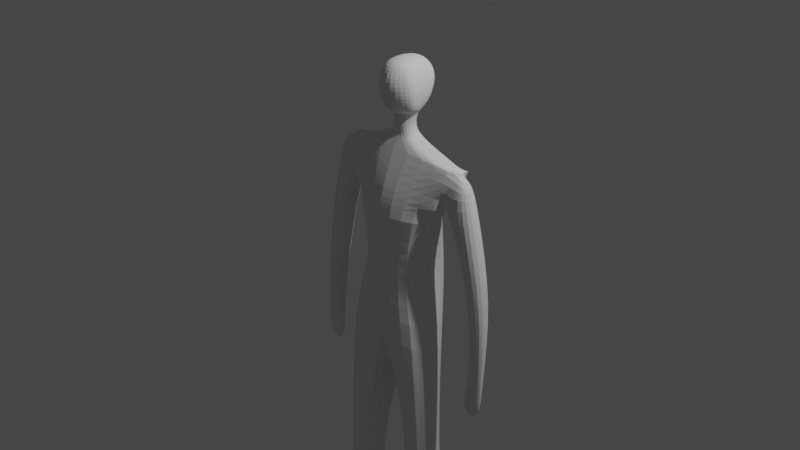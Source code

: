 # Source: Postava_clovek-vyhlazeno.blend  (saved by Blender 2.93.21; exported with 4.5.12 LTS)
import bpy
from mathutils import Matrix  # noqa: F401  (used for matrix-valued properties, if any)

bpy.ops.wm.read_factory_settings(use_empty=True)
scene = bpy.context.scene
scene.name = 'Scene'

# ---- collections
col_collection = bpy.data.collections.new('Collection'); scene.collection.children.link(col_collection)

# ---- world
world_world = bpy.data.worlds.new('World'); scene.world = world_world
world_world.use_nodes = True; world_world.node_tree.nodes.clear()
_N = world_world.node_tree.nodes; _L = world_world.node_tree.links
n0 = _N.new('ShaderNodeOutputWorld'); n0.name = 'World Output'; n0.location = (300, 300)
n1 = _N.new('ShaderNodeBackground'); n1.name = 'Background'; n1.location = (10, 300)
n1.inputs[0].default_value = (0.05088, 0.05088, 0.05088, 1.0)
_L.new(n1.outputs[0], n0.inputs[0])
n0.is_active_output = True
world_world.color = (0.05088, 0.05088, 0.05088)
world_world.use_sun_shadow = False
world_world.sun_shadow_jitter_overblur = 0.0

# ---- cameras
cam_camera = bpy.data.cameras.new('Camera')
cam_camera.clip_end = 100.0
cam_camera.ortho_scale = 7.314

# ---- lights
light_light = bpy.data.lights.new('Light', 'POINT')
light_light.transmission_factor = 0.0
light_light.energy = 1000.0
light_light.shadow_soft_size = 0.1
light_light.shadow_maximum_resolution = 0.006
light_light.use_absolute_resolution = True

# ---- meshes
me_krychle = bpy.data.meshes.new('Krychle')
me_krychle.from_pydata([(-0.5413, -0.1258, 0.129), (-0.7719, 0.0003505, 0.7161), (-0.501, 0.2427, 0.1224), (-0.7719, 0.1706, 0.7125), (0.0, -0.3454, 0.1467), (0.0, -0.1037, 0.8416), (0.0, 0.2613, 0.09626), (0.0, 0.24, 0.8367), (-0.5413, -0.1258, 0.129), (-0.501, 0.2427, 0.1224), (0.0, -0.3454, 0.1467), (0.0, 0.2613, 0.09626), (-0.5413, -0.1258, 0.129), (-0.501, 0.2427, 0.1224), (0.0, -0.3454, 0.1467), (0.0, 0.2613, 0.09626), (-0.6755, -0.2403, -1.029), (-0.4669, 0.2389, -1.243), (0.0, -0.3713, -0.8576), (0.0, 0.5588, -1.11), (-0.6619, -0.2364, -3.079), (-0.6325, 0.08445, -3.079), (-0.2811, -0.212, -3.128), (-0.3105, -0.03526, -3.128), (-0.6314, -0.1089, -4.216), (-0.667, 0.2538, -4.182), (-0.3862, -0.1, -4.223), (-0.3475, 0.2543, -4.185), (-0.5766, -0.07546, 0.311), (-0.5766, 0.2328, 0.3067), (0.0, 0.3092, 0.3202), (0.0, -0.3201, 0.4322), (-0.5766, -0.07546, 0.311), (-0.7719, 0.0003505, 0.7161), (-0.7719, 0.1706, 0.7125), (-0.5766, 0.2328, 0.3067), (-0.7719, 0.1706, 0.7125), (-0.5766, 0.2328, 0.3067), (-0.5766, -0.07546, 0.311), (-0.6726, -0.07707, 0.2808), (-0.7719, 0.0003505, 0.7161), (-0.7719, 0.1706, 0.7125), (-0.6726, 0.2312, 0.2765), (-0.9679, -0.02575, 0.3769), (-0.8672, 0.005709, 0.6458), (-0.8672, 0.1667, 0.6423), (-0.9679, 0.2021, 0.3726), (-0.9219, 0.02557, -0.6054), (-0.9219, 0.2116, -0.6094), (-1.183, -0.02451, -0.592), (-1.183, 0.2165, -0.5961), (-0.9826, -0.005532, -1.471), (-0.9826, 0.1279, -1.471), (-1.176, -0.005245, -1.478), (-1.176, 0.08208, -1.478), (-0.8856, -0.0205, -1.908), (-0.8856, 0.04212, -1.908), (-1.191, -0.0205, -1.918), (-1.191, 0.04212, -1.918), (-0.6448, -0.03138, -4.347), (-0.6241, 0.2489, -4.346), (-0.3703, -0.08044, -4.346), (-0.4011, 0.248, -4.348), (-0.5341, -0.5523, -4.313), (-0.4219, -0.552, -4.314), (-0.5306, -0.5371, -4.336), (-0.422, -0.5365, -4.337), (-0.3952, -0.4812, -4.214), (-0.3832, -0.4948, -4.349), (-0.5934, -0.5021, -4.347), (-0.5897, -0.4817, -4.214), (-0.4055, -0.1139, -4.177), (-0.3772, 0.252, -4.165), (-0.6273, 0.2477, -4.162), (-0.6013, -0.1195, -4.173), (-0.4297, 0.4704, -0.4036), (-0.3244, -0.2459, -0.4975), (0.0, -0.1491, -0.7876), (0.0, 0.3066, -1.511), (-0.7719, 0.0003505, 0.7161), (-0.7719, 0.1706, 0.7125), (0.0, 0.24, 0.8367), (0.0, -0.1037, 0.8416), (-0.3298, -0.009639, 0.8286), (-0.3296, 0.1699, 0.8271), (0.0, 0.2224, 0.9105), (0.0, -0.045, 0.9122), (-0.1443, 0.009193, 0.9089), (-0.1442, 0.1458, 0.9272), (0.0, 0.2133, 0.9688), (0.0, -0.01985, 0.9579), (0.0, -0.01985, 0.9579), (-0.1202, 0.01915, 1.018), (-0.1198, 0.1401, 1.018), (0.0, 0.2079, 1.025), (0.0, -0.0306, 1.045), (-0.3298, -0.002598, 0.8286), (-0.3296, 0.1629, 0.8271), (-0.3595, -0.1557, -0.7046), (-0.1288, 0.03672, 1.098), (-0.131, 0.1342, 1.096), (0.0, 0.2077, 1.084), (0.0, -0.01808, 1.1), (-0.1498, 0.03198, 1.156), (-0.1454, 0.1607, 1.152), (0.0, 0.2225, 1.159), (0.0, -0.03391, 1.148), (-0.1977, 0.02525, 1.176), (-0.1604, 0.1845, 1.181), (0.0, 0.2336, 1.191), (0.0, -0.0756, 1.164), (-0.1737, 0.0187, 1.676), (-0.1592, 0.2237, 1.664), (0.0, 0.2586, 1.716), (0.0, -0.06968, 1.724), (0.0, -0.1844, 1.172), (0.0, -0.1828, 1.609), (-0.1996, 0.0153, 1.176), (-0.1694, -0.06786, 1.613), (-0.1743, 0.2611, 1.288), (0.0, 0.3003, 1.296), (-0.1578, 0.3082, 1.586), (0.0, 0.3602, 1.634), (-0.2408, 0.01528, 1.461), (-0.2262, 0.2387, 1.463), (0.0, -0.2389, 1.455), (-0.2235, -0.09433, 1.468), (-0.179, 0.34, 1.492), (0.0, 0.3957, 1.527), (-0.2262, 0.01669, 1.293), (-0.217, -0.07517, 1.299), (0.0, 0.3677, 1.413), (-0.2133, 0.2103, 1.294), (0.0, -0.2065, 1.298), (-0.1787, 0.3061, 1.392), (-0.1737, 0.0187, 1.676), (-0.1592, 0.2237, 1.664), (-0.1694, -0.06786, 1.613), (-0.1578, 0.3082, 1.586), (-0.179, 0.34, 1.492), (-0.1737, 0.0187, 1.676), (-0.1694, -0.06786, 1.613), (-0.2398, 0.3687, -4.162), (-0.709, -0.2365, -4.178), (-0.2991, -0.2274, -4.187), (-0.7635, 0.3615, -4.155), (-0.667, 0.2538, -4.146), (-0.6314, -0.1284, -4.161), (-0.3475, 0.2543, -4.15), (-0.3862, -0.1182, -4.165), (-0.3572, -0.1726, -4.164), (-0.6958, 0.3036, -4.145), (-0.3139, 0.3094, -4.149), (-0.656, -0.1799, -4.159), (-0.6531, 0.2374, -4.016), (-0.6206, -0.1116, -4.03), (-0.3613, 0.2379, -4.019), (-0.3966, -0.1023, -4.033), (-0.3612, -0.1149, -4.033), (-0.6909, 0.2458, -4.014), (-0.3191, 0.2502, -4.019), (-0.6522, -0.1205, -4.028)], [(96, 97), (135, 136), (137, 135), (139, 138), (136, 138), (141, 140)], [(28, 1, 33, 32), (29, 3, 7, 30), (31, 5, 1, 28), (4, 0, 8, 10), (3, 1, 79, 80), (8, 9, 13, 12), (2, 6, 11, 9), (0, 2, 9, 8), (76, 75, 17, 16), (10, 8, 12, 14), (9, 11, 15, 13), (17, 19, 23, 21), (77, 76, 16, 18), (75, 78, 19, 17), (71, 74, 153, 150), (19, 18, 22, 23), (16, 17, 21, 20), (18, 16, 20, 22), (68, 67, 64, 66), (25, 24, 147, 146), (72, 71, 150, 152), (26, 27, 148, 149), (4, 31, 28, 0), (2, 29, 30, 6), (0, 28, 29, 2), (3, 29, 35, 34), (1, 3, 34, 33), (29, 28, 32, 35), (34, 35, 42, 41), (40, 41, 45, 44), (32, 33, 40, 39), (29, 3, 36, 37), (35, 32, 39, 42), (33, 34, 41, 40), (28, 29, 37, 38), (43, 44, 45, 46), (41, 42, 46, 45), (39, 40, 44, 43), (39, 43, 49, 47), (47, 49, 53, 51), (43, 46, 50, 49), (46, 42, 48, 50), (42, 39, 47, 48), (54, 52, 56, 58), (49, 50, 54, 53), (50, 48, 52, 54), (48, 47, 51, 52), (56, 55, 57, 58), (52, 51, 55, 56), (51, 53, 57, 55), (53, 54, 58, 57), (60, 62, 61, 59), (25, 27, 62, 60), (27, 26, 61, 62), (24, 25, 60, 59), (69, 68, 66, 65), (67, 70, 63, 64), (70, 69, 65, 63), (64, 63, 65, 66), (24, 59, 69, 70), (26, 24, 70, 67), (59, 61, 68, 69), (61, 26, 67, 68), (145, 142, 72, 73), (144, 143, 74, 71), (143, 145, 73, 74), (142, 144, 71, 72), (13, 15, 78, 75), (14, 12, 76, 77), (12, 13, 75, 76), (79, 82, 86, 83), (1, 5, 82, 79), (7, 3, 80, 81), (83, 86, 90, 87), (81, 80, 84, 85), (80, 79, 83, 84), (88, 87, 92, 93), (85, 84, 88, 89), (84, 83, 87, 88), (93, 92, 99, 100), (87, 90, 95, 92), (89, 88, 93, 94), (99, 102, 106, 103), (92, 95, 102, 99), (94, 93, 100, 101), (104, 103, 107, 108), (101, 100, 104, 105), (100, 99, 103, 104), (129, 107, 117, 130), (103, 106, 110, 107), (105, 104, 108, 109), (113, 112, 111, 114), (109, 108, 119, 120), (124, 123, 111, 112), (126, 125, 116, 118), (107, 110, 115, 117), (114, 111, 118, 116), (128, 127, 121, 122), (124, 112, 121, 127), (112, 113, 122, 121), (132, 124, 127, 134), (131, 134, 127, 128), (130, 133, 125, 126), (132, 129, 123, 124), (111, 123, 126, 118), (108, 107, 129, 132), (117, 115, 133, 130), (120, 119, 134, 131), (108, 132, 134, 119), (123, 129, 130, 126), (23, 22, 144, 142), (20, 21, 145, 143), (22, 20, 143, 144), (21, 23, 142, 145), (153, 151, 159, 161), (148, 146, 154, 156), (147, 149, 157, 155), (150, 153, 161, 158), (24, 26, 149, 147), (27, 25, 146, 148), (74, 73, 151, 153), (73, 72, 152, 151), (160, 158, 157, 156), (161, 159, 154, 155), (158, 161, 155, 157), (159, 160, 156, 154), (151, 152, 160, 159), (149, 148, 156, 157), (152, 150, 158, 160), (146, 147, 155, 154)])
_uv = me_krychle.uv_layers.new(name='UVMapa')
_uv.uv.foreach_set('vector', [0.4381, 1.0, 0.625, 1.0, 0.625, 1.0, 0.4381, 1.0, 0.4381, 0.25, 0.625, 0.25, 0.625, 0.5, 0.4381, 0.5, 0.4381, 0.75, 0.625, 0.7107, 0.625, 1.0, 0.4381, 1.0, 0.375, 0.75, 0.375, 1.0, 0.375, 1.0, 0.375, 0.75, 0.875, 0.5, 0.875, 0.75, 0.875, 0.75, 0.875, 0.5, 0.375, 0.0, 0.375, 0.25, 0.375, 0.25, 0.375, 0.0, 0.375, 0.25, 0.375, 0.5, 0.375, 0.5, 0.375, 0.25, 0.375, 0.0, 0.375, 0.25, 0.375, 0.25, 0.375, 0.0, 0.375, 0.0, 0.375, 0.25, 0.375, 0.25, 0.375, 0.0, 0.375, 0.75, 0.375, 1.0, 0.375, 1.0, 0.375, 0.75, 0.375, 0.25, 0.375, 0.5, 0.375, 0.5, 0.375, 0.25, 0.375, 0.25, 0.375, 0.5, 0.375, 0.5, 0.375, 0.25, 0.375, 0.75, 0.375, 1.0, 0.375, 1.0, 0.375, 0.75, 0.375, 0.25, 0.375, 0.5, 0.375, 0.5, 0.375, 0.25, 0.375, 0.75, 0.375, 1.0, 0.375, 1.0, 0.375, 0.75, 0.0, 0.0, 0.0, 0.0, 0.0, 0.0, 0.0, 0.0, 0.375, 0.0, 0.375, 0.25, 0.375, 0.25, 0.375, 0.0, 0.375, 0.75, 0.375, 1.0, 0.375, 1.0, 0.375, 0.75, 0.0, 0.0, 0.0, 0.0, 0.0, 0.0, 0.0, 0.0, 0.375, 0.25, 0.375, 0.0, 0.375, 0.0, 0.375, 0.25, 0.0, 0.0, 0.0, 0.0, 0.0, 0.0, 0.0, 0.0, 0.0, 0.0, 0.0, 0.0, 0.0, 0.0, 0.0, 0.0, 0.375, 0.75, 0.4381, 0.75, 0.4381, 1.0, 0.375, 1.0, 0.375, 0.25, 0.4381, 0.25, 0.4381, 0.5, 0.375, 0.5, 0.375, 0.0, 0.4381, 0.0, 0.4381, 0.25, 0.375, 0.25, 0.625, 0.25, 0.4381, 0.25, 0.4381, 0.25, 0.625, 0.25, 0.875, 0.75, 0.875, 0.5, 0.875, 0.5, 0.875, 0.75, 0.4381, 0.25, 0.4381, 0.0, 0.4381, 0.0, 0.4381, 0.25, 0.625, 0.25, 0.4381, 0.25, 0.4381, 0.25, 0.625, 0.25, 0.875, 0.75, 0.875, 0.5, 0.875, 0.5, 0.875, 0.75, 0.4381, 1.0, 0.625, 1.0, 0.625, 1.0, 0.4381, 1.0, 0.4381, 0.25, 0.625, 0.25, 0.625, 0.25, 0.4381, 0.25, 0.4381, 0.25, 0.4381, 0.0, 0.4381, 0.0, 0.4381, 0.25, 0.875, 0.75, 0.875, 0.5, 0.875, 0.5, 0.875, 0.75, 0.4381, 0.0, 0.4381, 0.25, 0.4381, 0.25, 0.4381, 0.0, 0.4381, 0.0, 0.875, 0.75, 0.625, 0.25, 0.4381, 0.25, 0.625, 0.25, 0.4381, 0.25, 0.4381, 0.25, 0.625, 0.25, 0.4381, 1.0, 0.625, 1.0, 0.625, 1.0, 0.4381, 1.0, 0.4381, 1.0, 0.4381, 1.0, 0.4381, 1.0, 0.4381, 1.0, 0.4381, 1.0, 0.4381, 1.0, 0.4381, 1.0, 0.4381, 1.0, 0.4381, 0.0, 0.4381, 0.25, 0.4381, 0.25, 0.4381, 0.0, 0.4381, 0.25, 0.4381, 0.25, 0.4381, 0.25, 0.4381, 0.25, 0.4381, 0.25, 0.4381, 0.0, 0.4381, 0.0, 0.4381, 0.25, 0.4381, 0.25, 0.4381, 0.25, 0.4381, 0.25, 0.4381, 0.25, 0.4381, 0.0, 0.4381, 0.25, 0.4381, 0.25, 0.4381, 0.0, 0.4381, 0.25, 0.4381, 0.25, 0.4381, 0.25, 0.4381, 0.25, 0.4381, 0.25, 0.4381, 0.0, 0.4381, 0.0, 0.4381, 0.25, 0.4381, 0.25, 0.4381, 0.0, 0.4381, 0.0, 0.4381, 0.25, 0.4381, 0.25, 0.4381, 0.0, 0.4381, 0.0, 0.4381, 0.25, 0.4381, 1.0, 0.4381, 1.0, 0.4381, 1.0, 0.4381, 1.0, 0.4381, 0.0, 0.4381, 0.25, 0.4381, 0.25, 0.4381, 0.0, 0.125, 0.5, 0.375, 0.5, 0.375, 0.75, 0.125, 0.75, 0.375, 0.25, 0.375, 0.5, 0.375, 0.5, 0.375, 0.25, 0.0, 0.0, 0.0, 0.0, 0.0, 0.0, 0.0, 0.0, 0.375, 0.0, 0.375, 0.25, 0.375, 0.25, 0.375, 0.0, 0.125, 0.75, 0.375, 0.75, 0.375, 0.75, 0.125, 0.75, 0.375, 0.75, 0.375, 1.0, 0.375, 1.0, 0.375, 0.75, 0.375, 0.0, 0.375, 0.0, 0.375, 0.0, 0.375, 0.0, 0.0, 0.0, 0.375, 0.0, 0.125, 0.75, 0.0, 0.0, 0.375, 0.0, 0.375, 0.0, 0.375, 0.0, 0.375, 0.0, 0.375, 0.75, 0.375, 1.0, 0.375, 1.0, 0.375, 0.75, 0.125, 0.75, 0.375, 0.75, 0.375, 0.75, 0.125, 0.75, 0.0, 0.0, 0.0, 0.0, 0.0, 0.0, 0.0, 0.0, 0.375, 0.25, 0.375, 0.5, 0.375, 0.5, 0.375, 0.25, 0.375, 0.75, 0.375, 1.0, 0.375, 1.0, 0.375, 0.75, 0.375, 0.0, 0.375, 0.25, 0.375, 0.25, 0.375, 0.0, 0.0, 0.0, 0.0, 0.0, 0.0, 0.0, 0.0, 0.0, 0.375, 0.25, 0.375, 0.5, 0.375, 0.5, 0.375, 0.25, 0.375, 0.75, 0.375, 1.0, 0.375, 1.0, 0.375, 0.75, 0.375, 0.0, 0.375, 0.25, 0.375, 0.25, 0.375, 0.0, 0.625, 1.0, 0.625, 0.7107, 0.625, 0.7107, 0.625, 1.0, 0.625, 1.0, 0.625, 0.7107, 0.625, 0.7107, 0.625, 1.0, 0.625, 0.5, 0.625, 0.25, 0.625, 0.25, 0.625, 0.5, 0.625, 1.0, 0.625, 0.7107, 0.625, 0.7107, 0.625, 1.0, 0.625, 0.5, 0.625, 0.25, 0.625, 0.25, 0.625, 0.5, 0.875, 0.5, 0.875, 0.75, 0.875, 0.75, 0.875, 0.5, 0.875, 0.5, 0.875, 0.75, 0.875, 0.75, 0.875, 0.5, 0.625, 0.5, 0.625, 0.25, 0.625, 0.25, 0.625, 0.5, 0.875, 0.5, 0.875, 0.75, 0.875, 0.75, 0.875, 0.5, 0.875, 0.5, 0.875, 0.75, 0.875, 0.75, 0.875, 0.5, 0.625, 1.0, 0.625, 0.7107, 0.625, 0.7107, 0.625, 1.0, 0.625, 0.5, 0.625, 0.25, 0.625, 0.25, 0.625, 0.5, 0.625, 1.0, 0.625, 0.7107, 0.625, 0.7107, 0.625, 1.0, 0.625, 1.0, 0.625, 0.7107, 0.625, 0.7107, 0.625, 1.0, 0.625, 0.5, 0.625, 0.25, 0.625, 0.25, 0.625, 0.5, 0.875, 0.5, 0.875, 0.75, 0.875, 0.75, 0.875, 0.5, 0.625, 0.5, 0.625, 0.25, 0.625, 0.25, 0.625, 0.5, 0.875, 0.5, 0.875, 0.75, 0.875, 0.75, 0.875, 0.5, 0.875, 0.75, 0.875, 0.75, 0.875, 0.75, 0.875, 0.75, 0.625, 1.0, 0.625, 0.7107, 0.625, 0.7107, 0.625, 1.0, 0.625, 0.5, 0.625, 0.25, 0.625, 0.25, 0.625, 0.5, 0.625, 0.5, 0.875, 0.5, 0.875, 0.75, 0.625, 0.7107, 0.625, 0.5, 0.625, 0.25, 0.625, 0.25, 0.625, 0.5, 0.875, 0.5, 0.875, 0.75, 0.875, 0.75, 0.875, 0.5, 0.625, 1.0, 0.625, 0.7107, 0.6269, 0.711, 0.625, 1.0, 0.625, 1.0, 0.625, 0.7107, 0.625, 0.7107, 0.625, 1.0, 0.625, 0.7107, 0.875, 0.75, 0.875, 0.75, 0.6269, 0.711, 0.625, 0.5, 0.625, 0.25, 0.625, 0.25, 0.625, 0.5, 0.875, 0.5, 0.875, 0.5, 0.875, 0.5, 0.875, 0.5, 0.875, 0.5, 0.625, 0.5, 0.625, 0.5, 0.875, 0.5, 0.875, 0.5, 0.875, 0.5, 0.875, 0.5, 0.875, 0.5, 0.625, 0.5, 0.625, 0.25, 0.625, 0.25, 0.625, 0.5, 0.625, 1.0, 0.625, 0.7107, 0.625, 0.7107, 0.625, 1.0, 0.875, 0.5, 0.875, 0.75, 0.875, 0.75, 0.875, 0.5, 0.875, 0.75, 0.875, 0.75, 0.875, 0.75, 0.875, 0.75, 0.875, 0.5, 0.875, 0.75, 0.875, 0.75, 0.875, 0.5, 0.625, 1.0, 0.625, 0.7107, 0.625, 0.7107, 0.625, 1.0, 0.625, 0.5, 0.625, 0.25, 0.625, 0.25, 0.625, 0.5, 0.875, 0.5, 0.875, 0.5, 0.875, 0.5, 0.875, 0.5, 0.875, 0.75, 0.875, 0.75, 0.875, 0.75, 0.875, 0.75, 0.0, 0.0, 0.0, 0.0, 0.0, 0.0, 0.0, 0.0, 0.375, 0.0, 0.375, 0.25, 0.375, 0.25, 0.375, 0.0, 0.375, 0.75, 0.375, 1.0, 0.375, 1.0, 0.375, 0.75, 0.375, 0.25, 0.375, 0.5, 0.375, 0.5, 0.375, 0.25, 0.375, 0.0, 0.375, 0.25, 0.375, 0.25, 0.375, 0.0, 0.375, 0.5, 0.375, 0.25, 0.375, 0.25, 0.375, 0.5, 0.375, 1.0, 0.375, 0.75, 0.375, 0.75, 0.375, 1.0, 0.375, 0.75, 0.375, 1.0, 0.375, 1.0, 0.375, 0.75, 0.375, 1.0, 0.375, 0.75, 0.375, 0.75, 0.375, 1.0, 0.375, 0.5, 0.375, 0.25, 0.375, 0.25, 0.375, 0.5, 0.375, 0.0, 0.375, 0.25, 0.375, 0.25, 0.375, 0.0, 0.375, 0.25, 0.375, 0.5, 0.375, 0.5, 0.375, 0.25, 0.0, 0.0, 0.0, 0.0, 0.0, 0.0, 0.0, 0.0, 0.375, 0.0, 0.375, 0.25, 0.375, 0.25, 0.375, 0.0, 0.375, 0.75, 0.375, 1.0, 0.375, 1.0, 0.375, 0.75, 0.375, 0.25, 0.375, 0.5, 0.375, 0.5, 0.375, 0.25, 0.375, 0.25, 0.375, 0.5, 0.375, 0.5, 0.375, 0.25, 0.0, 0.0, 0.0, 0.0, 0.0, 0.0, 0.0, 0.0, 0.0, 0.0, 0.0, 0.0, 0.0, 0.0, 0.0, 0.0, 0.375, 0.25, 0.375, 0.0, 0.375, 0.0, 0.375, 0.25])
me_krychle.use_remesh_fix_poles = True
me_krychle.use_remesh_preserve_attributes = False
me_krychle.update()

# ---- objects
ob_light = bpy.data.objects.new('Light', light_light)
ob_camera = bpy.data.objects.new('Camera', cam_camera)
ob_krychle = bpy.data.objects.new('Krychle', me_krychle)

# ---- transforms, parenting, visibility, modifiers, constraints
ob_light.location = (4.076, 1.005, 5.904)
ob_light.rotation_euler = (0.6503, 0.05522, 1.866)
ob_light.lock_rotations_4d = False
ob_light.empty_display_type = 'ARROWS'
ob_light.color = (0.0, 0.0, 0.0, 0.0)
ob_light.lineart.crease_threshold = 0.0
ob_camera.location = (7.359, -6.926, 4.958)
ob_camera.rotation_euler = (1.109, 0.0, 0.8149)
ob_camera.lock_rotations_4d = False
ob_camera.empty_display_type = 'ARROWS'
ob_camera.color = (0.0, 0.0, 0.0, 0.0)
ob_camera.display_type = 'WIRE'
ob_camera.lineart.crease_threshold = 0.0
ob_krychle.location = (0.0, 0.0, 0.0)
_m = ob_krychle.modifiers.new('Zrcadlit', 'MIRROR')
_m.use_clip = True
_m = ob_krychle.modifiers.new('Subdivision', 'SUBSURF')
_m.levels = 3

# ---- collection membership
col_collection.objects.link(ob_light)
col_collection.objects.link(ob_camera)
col_collection.objects.link(ob_krychle)

# ---- scene / render settings (as saved in the file)
scene.camera = ob_camera
scene.frame_start = 1; scene.frame_end = 250; scene.frame_set(1)
scene.render.engine = 'BLENDER_EEVEE_NEXT'
scene.cycles.use_denoising = False
scene.cycles.samples = 128
scene.cycles.sampling_pattern = 'TABULATED_SOBOL'
scene.cycles.use_adaptive_sampling = False
scene.cycles.use_light_tree = False
scene.view_settings.view_transform = 'Filmic'
bpy.context.view_layer.update()
